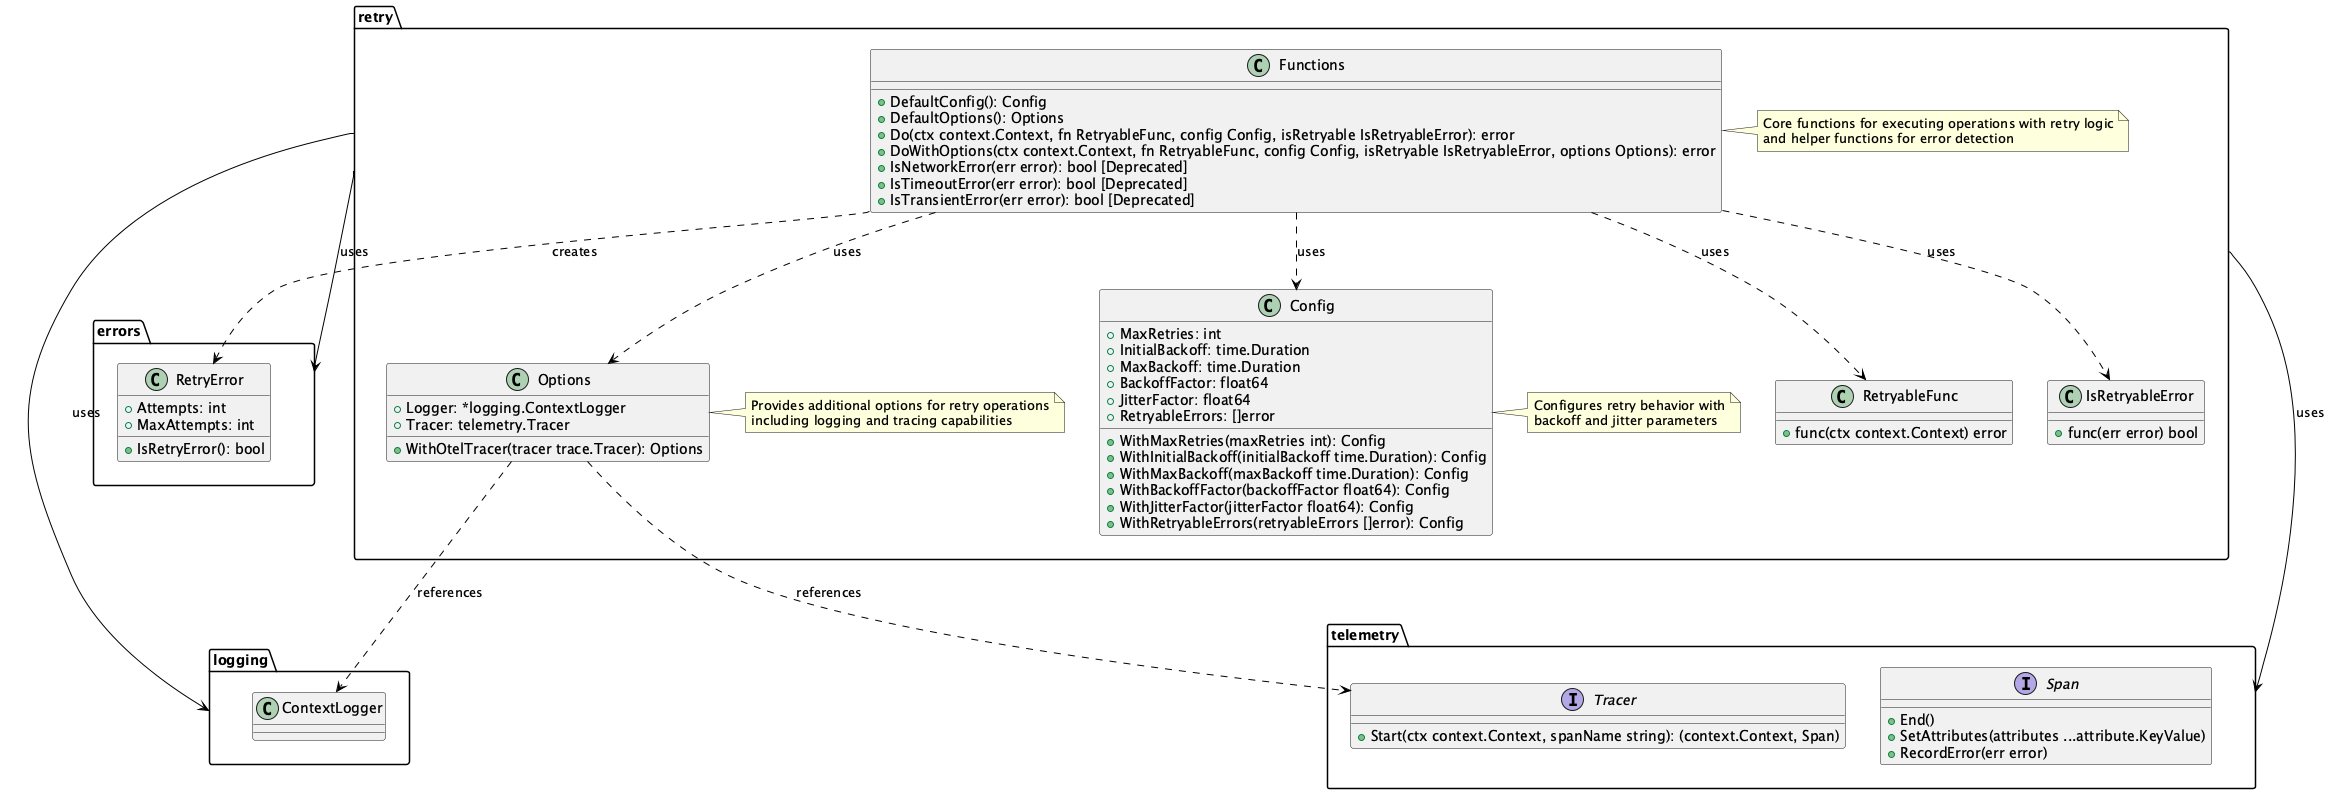

The diagram above was rendered by PlantUML. Its source (embedded in the PNG):
@startuml Retry System

skinparam componentStyle uml2
skinparam component {
  BackgroundColor White
  BorderColor Black
  ArrowColor Black
}

package "retry" as retry {
  class "RetryableFunc" as RetryableFunc {
    +func(ctx context.Context) error
  }

  class "IsRetryableError" as IsRetryableError {
    +func(err error) bool
  }

  class "Config" as Config {
    +MaxRetries: int
    +InitialBackoff: time.Duration
    +MaxBackoff: time.Duration
    +BackoffFactor: float64
    +JitterFactor: float64
    +RetryableErrors: []error
    +WithMaxRetries(maxRetries int): Config
    +WithInitialBackoff(initialBackoff time.Duration): Config
    +WithMaxBackoff(maxBackoff time.Duration): Config
    +WithBackoffFactor(backoffFactor float64): Config
    +WithJitterFactor(jitterFactor float64): Config
    +WithRetryableErrors(retryableErrors []error): Config
  }

  class "Options" as Options {
    +Logger: *logging.ContextLogger
    +Tracer: telemetry.Tracer
    +WithOtelTracer(tracer trace.Tracer): Options
  }

  note right of Options
    Provides additional options for retry operations
    including logging and tracing capabilities
  end note

  note right of Config
    Configures retry behavior with
    backoff and jitter parameters
  end note

  class "Functions" as Functions {
    +DefaultConfig(): Config
    +DefaultOptions(): Options
    +Do(ctx context.Context, fn RetryableFunc, config Config, isRetryable IsRetryableError): error
    +DoWithOptions(ctx context.Context, fn RetryableFunc, config Config, isRetryable IsRetryableError, options Options): error
    +IsNetworkError(err error): bool [Deprecated]
    +IsTimeoutError(err error): bool [Deprecated]
    +IsTransientError(err error): bool [Deprecated]
  }

  note right of Functions
    Core functions for executing operations with retry logic
    and helper functions for error detection
  end note
}

package "errors" as errors {
  class "RetryError" as RetryError {
    +Attempts: int
    +MaxAttempts: int
    +IsRetryError(): bool
  }
}

package "logging" as logging {
  class "ContextLogger" as ContextLogger {
  }
}

package "telemetry" as telemetry {
  interface "Tracer" as Tracer {
    +Start(ctx context.Context, spanName string): (context.Context, Span)
  }

  interface "Span" as Span {
    +End()
    +SetAttributes(attributes ...attribute.KeyValue)
    +RecordError(err error)
  }
}

' Relationships
retry --> errors : uses
retry --> logging : uses
retry --> telemetry : uses
Functions ..> RetryableFunc : uses
Functions ..> IsRetryableError : uses
Functions ..> Config : uses
Functions ..> Options : uses
Functions ..> RetryError : creates
Options ..> ContextLogger : references
Options ..> Tracer : references

@enduml